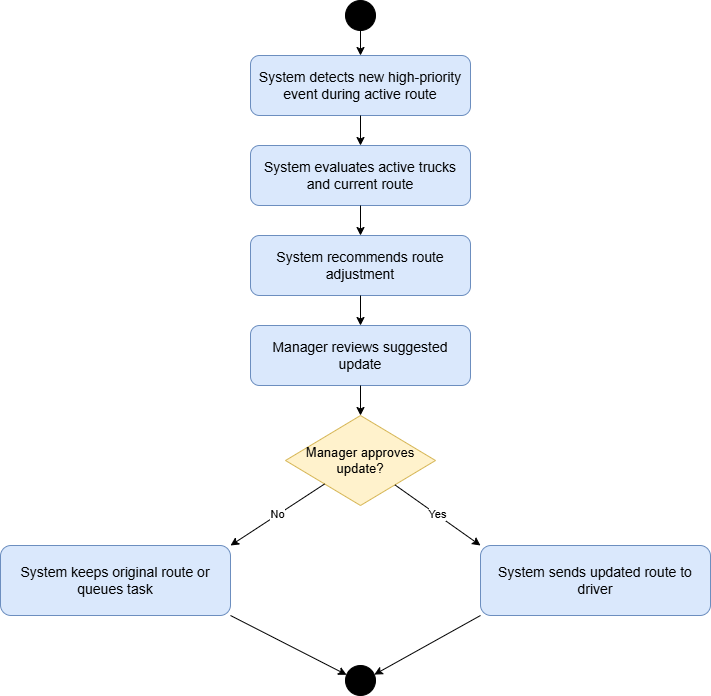

The diagram above was exported from draw.io. Its source (the exported page's mxGraphModel, read from the mxfile embedded in the PNG):
<mxGraphModel dx="1022" dy="564" grid="1" gridSize="10" guides="1" tooltips="1" connect="1" arrows="1" fold="1" page="1" pageScale="1" pageWidth="827" pageHeight="1169" math="0" shadow="0">
  <root>
    <mxCell id="0" />
    <mxCell id="1" parent="0" />
    <mxCell id="mmd5_OeSKZDOwnuFMwpc-1" parent="1" style="ellipse;html=1;aspect=fixed;fillColor=#000000;strokeColor=#000000;" value="" vertex="1">
      <mxGeometry height="30" width="30" x="405" y="40" as="geometry" />
    </mxCell>
    <mxCell id="mmd5_OeSKZDOwnuFMwpc-2" parent="1" style="rounded=1;whiteSpace=wrap;html=1;fillColor=#dae8fc;strokeColor=#6c8ebf;fontSize=14;" value="System detects new high-priority event during active route" vertex="1">
      <mxGeometry height="60" width="220" x="310" y="95" as="geometry" />
    </mxCell>
    <mxCell id="mmd5_OeSKZDOwnuFMwpc-3" edge="1" parent="1" source="mmd5_OeSKZDOwnuFMwpc-1" style="endArrow=classic;html=1;rounded=0;strokeColor=#000000;" target="mmd5_OeSKZDOwnuFMwpc-2" value="">
      <mxGeometry relative="1" as="geometry" />
    </mxCell>
    <mxCell id="mmd5_OeSKZDOwnuFMwpc-4" parent="1" style="rounded=1;whiteSpace=wrap;html=1;fillColor=#dae8fc;strokeColor=#6c8ebf;fontSize=14;" value="System evaluates active trucks and current route" vertex="1">
      <mxGeometry height="60" width="220" x="310" y="185" as="geometry" />
    </mxCell>
    <mxCell id="mmd5_OeSKZDOwnuFMwpc-5" edge="1" parent="1" source="mmd5_OeSKZDOwnuFMwpc-2" style="endArrow=classic;html=1;rounded=0;strokeColor=#000000;" target="mmd5_OeSKZDOwnuFMwpc-4" value="">
      <mxGeometry relative="1" as="geometry" />
    </mxCell>
    <mxCell id="mmd5_OeSKZDOwnuFMwpc-6" parent="1" style="rounded=1;whiteSpace=wrap;html=1;fillColor=#dae8fc;strokeColor=#6c8ebf;fontSize=14;" value="System recommends route adjustment" vertex="1">
      <mxGeometry height="60" width="220" x="310" y="275" as="geometry" />
    </mxCell>
    <mxCell id="mmd5_OeSKZDOwnuFMwpc-7" edge="1" parent="1" source="mmd5_OeSKZDOwnuFMwpc-4" style="endArrow=classic;html=1;rounded=0;strokeColor=#000000;" target="mmd5_OeSKZDOwnuFMwpc-6" value="">
      <mxGeometry relative="1" as="geometry" />
    </mxCell>
    <mxCell id="mmd5_OeSKZDOwnuFMwpc-8" parent="1" style="rounded=1;whiteSpace=wrap;html=1;fillColor=#dae8fc;strokeColor=#6c8ebf;fontSize=14;" value="Manager reviews suggested update" vertex="1">
      <mxGeometry height="60" width="220" x="310" y="365" as="geometry" />
    </mxCell>
    <mxCell id="mmd5_OeSKZDOwnuFMwpc-9" edge="1" parent="1" source="mmd5_OeSKZDOwnuFMwpc-6" style="endArrow=classic;html=1;rounded=0;strokeColor=#000000;" target="mmd5_OeSKZDOwnuFMwpc-8" value="">
      <mxGeometry relative="1" as="geometry" />
    </mxCell>
    <mxCell id="mmd5_OeSKZDOwnuFMwpc-10" parent="1" style="rhombus;whiteSpace=wrap;html=1;fillColor=#fff2cc;strokeColor=#d6b656;fontSize=13;" value="Manager approves update?" vertex="1">
      <mxGeometry height="90" width="150" x="345" y="455" as="geometry" />
    </mxCell>
    <mxCell id="mmd5_OeSKZDOwnuFMwpc-11" edge="1" parent="1" source="mmd5_OeSKZDOwnuFMwpc-8" style="endArrow=classic;html=1;rounded=0;strokeColor=#000000;" target="mmd5_OeSKZDOwnuFMwpc-10" value="">
      <mxGeometry relative="1" as="geometry" />
    </mxCell>
    <mxCell id="mmd5_OeSKZDOwnuFMwpc-12" parent="1" style="rounded=1;whiteSpace=wrap;html=1;fillColor=#dae8fc;strokeColor=#6c8ebf;fontSize=14;" value="System keeps original route or queues task" vertex="1">
      <mxGeometry height="70" width="230" x="60" y="585" as="geometry" />
    </mxCell>
    <mxCell id="mmd5_OeSKZDOwnuFMwpc-13" parent="1" style="rounded=1;whiteSpace=wrap;html=1;fillColor=#dae8fc;strokeColor=#6c8ebf;fontSize=14;" value="System sends updated route to driver" vertex="1">
      <mxGeometry height="70" width="230" x="540" y="585" as="geometry" />
    </mxCell>
    <mxCell id="mmd5_OeSKZDOwnuFMwpc-14" edge="1" parent="1" source="mmd5_OeSKZDOwnuFMwpc-10" style="endArrow=classic;html=1;rounded=0;strokeColor=#000000;orthogonal=1;" target="mmd5_OeSKZDOwnuFMwpc-12" value="No">
      <mxGeometry relative="1" as="geometry" />
    </mxCell>
    <mxCell id="mmd5_OeSKZDOwnuFMwpc-15" edge="1" parent="1" source="mmd5_OeSKZDOwnuFMwpc-10" style="endArrow=classic;html=1;rounded=0;strokeColor=#000000;orthogonal=1;" target="mmd5_OeSKZDOwnuFMwpc-13" value="Yes">
      <mxGeometry relative="1" as="geometry" />
    </mxCell>
    <mxCell id="mmd5_OeSKZDOwnuFMwpc-16" parent="1" style="ellipse;html=1;aspect=fixed;fillColor=#000000;strokeColor=#000000;" value="" vertex="1">
      <mxGeometry height="30" width="30" x="405" y="705" as="geometry" />
    </mxCell>
    <mxCell id="mmd5_OeSKZDOwnuFMwpc-17" edge="1" parent="1" source="mmd5_OeSKZDOwnuFMwpc-12" style="endArrow=classic;html=1;rounded=0;strokeColor=#000000;orthogonal=1;" target="mmd5_OeSKZDOwnuFMwpc-16" value="">
      <mxGeometry relative="1" as="geometry" />
    </mxCell>
    <mxCell id="mmd5_OeSKZDOwnuFMwpc-18" edge="1" parent="1" source="mmd5_OeSKZDOwnuFMwpc-13" style="endArrow=classic;html=1;rounded=0;strokeColor=#000000;orthogonal=1;" target="mmd5_OeSKZDOwnuFMwpc-16" value="">
      <mxGeometry relative="1" as="geometry" />
    </mxCell>
  </root>
</mxGraphModel>